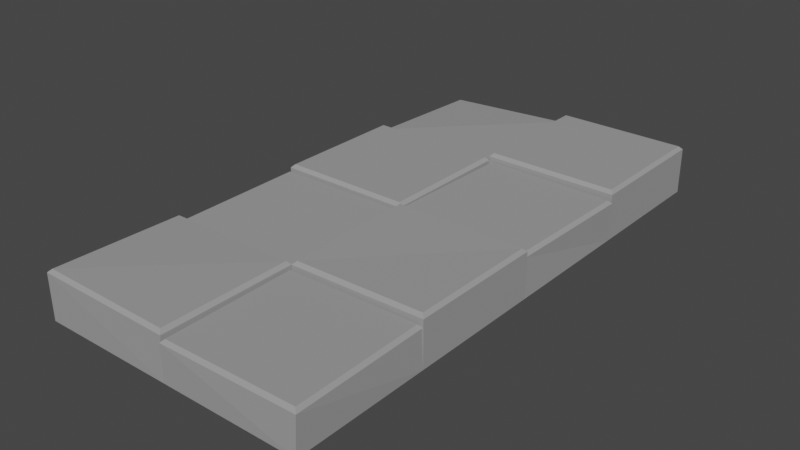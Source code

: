 # Source: Stone_Path_Side.blend  (saved by Blender 2.93.20; exported with 4.5.12 LTS)
import bpy
from mathutils import Matrix  # noqa: F401  (used for matrix-valued properties, if any)

bpy.ops.wm.read_factory_settings(use_empty=True)
scene = bpy.context.scene
scene.name = 'Scene'

# ---- collections
col_collection = bpy.data.collections.new('Collection'); scene.collection.children.link(col_collection)

# ---- materials (node trees are filled in below, after node groups)
mat_rock = bpy.data.materials.new('Rock')
mat_rock.use_transparent_shadow = False
mat_rock.diffuse_color = (0.3264, 0.3264, 0.3264, 1.0)

# ---- material node trees

# ---- world
world_world = bpy.data.worlds.new('World'); scene.world = world_world
world_world.use_nodes = True; world_world.node_tree.nodes.clear()
_N = world_world.node_tree.nodes; _L = world_world.node_tree.links
n0 = _N.new('ShaderNodeOutputWorld'); n0.name = 'World Output'; n0.location = (300, 300)
n1 = _N.new('ShaderNodeBackground'); n1.name = 'Background'; n1.location = (10, 300)
n1.inputs[0].default_value = (0.05088, 0.05088, 0.05088, 1.0)
_L.new(n1.outputs[0], n0.inputs[0])
n0.is_active_output = True
world_world.color = (0.05088, 0.05088, 0.05088)
world_world.use_sun_shadow = False
world_world.sun_shadow_jitter_overblur = 0.0

# ---- meshes
me_cube_001 = bpy.data.meshes.new('Cube.001')
me_cube_001.from_pydata([(-1.022, -0.7787, 3.222), (-1.022, 1.014, 3.222), (0.7699, -0.7787, 3.222), (0.7699, 1.014, 3.222), (0.7683, -0.7787, 3.222), (0.7683, 1.014, 3.222), (2.561, -0.7787, 3.222), (2.561, 1.014, 3.222), (-1.022, -2.569, 3.222), (-1.022, -0.777, 3.222), (0.7699, -2.569, 3.222), (0.7699, -0.777, 3.222), (0.7683, -2.569, 3.222), (0.7683, -0.777, 3.222), (2.561, -2.569, 3.222), (2.561, -0.777, 3.222), (-1.022, -4.36, 3.222), (-1.022, -2.568, 3.222), (0.7699, -4.36, 3.222), (0.7699, -2.568, 3.222), (0.7683, -4.36, 3.222), (0.7683, -2.568, 3.222), (2.561, -4.36, 3.222), (2.561, -2.568, 3.222), (-1.022, -6.15, 3.222), (-1.022, -4.358, 3.222), (0.7699, -6.15, 3.222), (0.7699, -4.358, 3.222), (0.7683, -6.15, 3.222), (0.7683, -4.358, 3.222), (2.561, -6.15, 3.222), (2.561, -4.358, 3.222), (-0.962, -0.7539, 3.746), (-1.005, -0.7956, 3.706), (-0.9974, 0.9533, 3.669), (-1.039, 0.9966, 3.623), (0.745, -0.7184, 3.748), (0.7868, -0.7615, 3.706), (0.7097, 0.9886, 3.746), (0.7527, 1.03, 3.706), (0.8107, -0.7363, 3.874), (0.7683, -0.7787, 3.831), (0.8107, 0.9711, 3.874), (0.7683, 1.014, 3.831), (2.518, -0.7363, 3.874), (2.561, -0.7787, 3.831), (2.518, 0.9711, 3.874), (2.561, 1.014, 3.831), (-0.9799, -2.527, 3.82), (-1.022, -2.569, 3.778), (-0.9799, -0.8195, 3.82), (-1.022, -0.777, 3.778), (0.7275, -2.527, 3.82), (0.7699, -2.569, 3.778), (0.7275, -0.8195, 3.82), (0.7699, -0.777, 3.778), (0.7915, -2.507, 3.774), (0.7496, -2.55, 3.731), (0.8303, -0.8002, 3.774), (0.7873, -0.7584, 3.731), (2.498, -2.546, 3.774), (2.541, -2.588, 3.731), (2.537, -0.8391, 3.774), (2.579, -0.7961, 3.731), (-0.9703, -4.327, 3.748), (-1.013, -4.369, 3.706), (-0.9893, -2.62, 3.748), (-1.031, -2.577, 3.706), (0.737, -4.308, 3.748), (0.7791, -4.351, 3.706), (0.718, -2.601, 3.748), (0.7607, -2.558, 3.706), (0.8107, -4.317, 3.824), (0.7683, -4.36, 3.78), (0.8107, -2.61, 3.855), (0.7683, -2.568, 3.814), (2.518, -4.317, 3.855), (2.561, -4.36, 3.814), (2.518, -2.61, 3.856), (2.561, -2.568, 3.814), (-0.9709, -6.117, 3.863), (-1.014, -6.159, 3.823), (-0.9887, -4.41, 3.822), (-1.031, -4.367, 3.778), (0.7364, -6.099, 3.822), (0.7786, -6.142, 3.778), (0.7186, -4.392, 3.82), (0.7612, -4.35, 3.778), (0.8255, -6.123, 3.748), (0.7826, -6.164, 3.706), (0.7961, -4.415, 3.748), (0.7541, -4.372, 3.706), (2.533, -6.093, 3.748), (2.575, -6.136, 3.706), (2.503, -4.386, 3.748), (2.546, -4.344, 3.706)], [], [(38, 34, 32, 36), (3, 39, 37, 2), (0, 33, 35, 1), (1, 35, 39, 3), (6, 45, 41, 4), (46, 42, 40, 44), (7, 47, 45, 6), (4, 41, 43, 5), (5, 43, 47, 7), (10, 53, 49, 8), (54, 50, 48, 52), (11, 55, 53, 10), (8, 49, 51, 9), (9, 51, 55, 11), (14, 61, 57, 12), (62, 58, 56, 60), (15, 63, 61, 14), (12, 57, 59, 13), (13, 59, 63, 15), (18, 69, 65, 16), (70, 66, 64, 68), (19, 71, 69, 18), (16, 65, 67, 17), (17, 67, 71, 19), (22, 77, 73, 20), (78, 74, 72, 76), (23, 79, 77, 22), (20, 73, 75, 21), (21, 75, 79, 23), (26, 85, 81, 24), (86, 82, 80, 84), (27, 87, 85, 26), (24, 81, 83, 25), (25, 83, 87, 27), (30, 93, 89, 28), (94, 90, 88, 92), (31, 95, 93, 30), (28, 89, 91, 29), (29, 91, 95, 31), (32, 34, 35, 33), (34, 38, 39, 35), (38, 36, 37, 39), (36, 32, 33, 37), (40, 42, 43, 41), (42, 46, 47, 43), (46, 44, 45, 47), (44, 40, 41, 45), (48, 50, 51, 49), (50, 54, 55, 51), (54, 52, 53, 55), (52, 48, 49, 53), (56, 58, 59, 57), (58, 62, 63, 59), (62, 60, 61, 63), (60, 56, 57, 61), (64, 66, 67, 65), (66, 70, 71, 67), (70, 68, 69, 71), (68, 64, 65, 69), (72, 74, 75, 73), (74, 78, 79, 75), (78, 76, 77, 79), (76, 72, 73, 77), (80, 82, 83, 81), (82, 86, 87, 83), (86, 84, 85, 87), (84, 80, 81, 85), (88, 90, 91, 89), (90, 94, 95, 91), (94, 92, 93, 95), (92, 88, 89, 93), (2, 37, 33, 0)])
_uv = me_cube_001.uv_layers.new(name='UVMap')
_uv.uv.foreach_set('vector', [0.6309, 0.5059, 0.8691, 0.5059, 0.8691, 0.7441, 0.6309, 0.7441, 0.375, 0.5, 0.6048, 0.5, 0.6048, 0.75, 0.375, 0.75, 0.375, 0.0, 0.6048, 0.0, 0.601, 0.25, 0.375, 0.25, 0.375, 0.25, 0.601, 0.25, 0.6048, 0.5, 0.375, 0.5, 0.375, 0.75, 0.6087, 0.75, 0.6087, 1.0, 0.375, 1.0, 0.6309, 0.5059, 0.8691, 0.5059, 0.8691, 0.7441, 0.6309, 0.7441, 0.375, 0.5, 0.6087, 0.5, 0.6087, 0.75, 0.375, 0.75, 0.375, 0.0, 0.6087, 0.0, 0.6087, 0.25, 0.375, 0.25, 0.375, 0.25, 0.6087, 0.25, 0.6087, 0.5, 0.375, 0.5, 0.375, 0.75, 0.6073, 0.75, 0.6073, 1.0, 0.375, 1.0, 0.6309, 0.5059, 0.8691, 0.5059, 0.8691, 0.7441, 0.6309, 0.7441, 0.375, 0.5, 0.6073, 0.5, 0.6073, 0.75, 0.375, 0.75, 0.375, 0.0, 0.6073, 0.0, 0.6073, 0.25, 0.375, 0.25, 0.375, 0.25, 0.6073, 0.25, 0.6073, 0.5, 0.375, 0.5, 0.375, 0.75, 0.6058, 0.75, 0.6058, 1.0, 0.375, 1.0, 0.6309, 0.5059, 0.8691, 0.5059, 0.8691, 0.7441, 0.6309, 0.7441, 0.375, 0.5, 0.6058, 0.5, 0.6058, 0.75, 0.375, 0.75, 0.375, 0.0, 0.6058, 0.0, 0.6058, 0.25, 0.375, 0.25, 0.375, 0.25, 0.6058, 0.25, 0.6058, 0.5, 0.375, 0.5, 0.375, 0.75, 0.6048, 0.75, 0.6048, 1.0, 0.375, 1.0, 0.6309, 0.5059, 0.8691, 0.5059, 0.8691, 0.7441, 0.6309, 0.7441, 0.375, 0.5, 0.6048, 0.5, 0.6048, 0.75, 0.375, 0.75, 0.375, 0.0, 0.6048, 0.0, 0.6048, 0.25, 0.375, 0.25, 0.375, 0.25, 0.6048, 0.25, 0.6048, 0.5, 0.375, 0.5, 0.375, 0.75, 0.6083, 0.75, 0.6073, 1.0, 0.375, 1.0, 0.6309, 0.5059, 0.8691, 0.5059, 0.8691, 0.7441, 0.6309, 0.7441, 0.375, 0.5, 0.6083, 0.5, 0.6083, 0.75, 0.375, 0.75, 0.375, 0.0, 0.6073, 0.0, 0.6083, 0.25, 0.375, 0.25, 0.375, 0.25, 0.6083, 0.25, 0.6083, 0.5, 0.375, 0.5, 0.375, 0.75, 0.6073, 0.75, 0.6085, 1.0, 0.375, 1.0, 0.6309, 0.5059, 0.8691, 0.5059, 0.8691, 0.7441, 0.6309, 0.7441, 0.375, 0.5, 0.6073, 0.5, 0.6073, 0.75, 0.375, 0.75, 0.375, 0.0, 0.6085, 0.0, 0.6073, 0.25, 0.375, 0.25, 0.375, 0.25, 0.6073, 0.25, 0.6073, 0.5, 0.375, 0.5, 0.375, 0.75, 0.6048, 0.75, 0.6048, 1.0, 0.375, 1.0, 0.6309, 0.5059, 0.8691, 0.5059, 0.8691, 0.7441, 0.6309, 0.7441, 0.375, 0.5, 0.6048, 0.5, 0.6048, 0.75, 0.375, 0.75, 0.375, 0.0, 0.6048, 0.0, 0.6048, 0.25, 0.375, 0.25, 0.375, 0.25, 0.6048, 0.25, 0.6048, 0.5, 0.375, 0.5, 0.8691, 0.7441, 0.8691, 0.5059, 0.875, 0.5, 0.875, 0.7495, 0.8691, 0.5059, 0.6309, 0.5059, 0.6251, 0.5, 0.875, 0.5, 0.6309, 0.5059, 0.6309, 0.7441, 0.6048, 0.75, 0.6048, 0.5, 0.6309, 0.7441, 0.8691, 0.7441, 0.875, 0.75, 0.6252, 0.75, 0.8691, 0.7441, 0.8691, 0.5059, 0.875, 0.5, 0.875, 0.75, 0.8691, 0.5059, 0.6309, 0.5059, 0.625, 0.5, 0.875, 0.5, 0.6309, 0.5059, 0.6309, 0.7441, 0.6087, 0.75, 0.6087, 0.5, 0.6309, 0.7441, 0.8691, 0.7441, 0.875, 0.75, 0.625, 0.75, 0.8691, 0.7441, 0.8691, 0.5059, 0.875, 0.5, 0.875, 0.75, 0.8691, 0.5059, 0.6309, 0.5059, 0.625, 0.5, 0.875, 0.5, 0.6309, 0.5059, 0.6309, 0.7441, 0.6073, 0.75, 0.6073, 0.5, 0.6309, 0.7441, 0.8691, 0.7441, 0.875, 0.75, 0.625, 0.75, 0.8691, 0.7441, 0.8691, 0.5059, 0.875, 0.5002, 0.875, 0.75, 0.8691, 0.5059, 0.6309, 0.5059, 0.6252, 0.5, 0.875, 0.5, 0.6309, 0.5059, 0.6309, 0.7441, 0.6058, 0.75, 0.6058, 0.5, 0.6309, 0.7441, 0.8691, 0.7441, 0.8748, 0.75, 0.625, 0.75, 0.8691, 0.7441, 0.8691, 0.5059, 0.875, 0.5, 0.875, 0.7499, 0.8691, 0.5059, 0.6309, 0.5059, 0.625, 0.5, 0.8749, 0.5, 0.6309, 0.5059, 0.6309, 0.7441, 0.6048, 0.75, 0.6048, 0.5, 0.6309, 0.7441, 0.8691, 0.7441, 0.875, 0.75, 0.6251, 0.75, 0.8691, 0.7441, 0.8691, 0.5059, 0.875, 0.5001, 0.875, 0.75, 0.8691, 0.5059, 0.6309, 0.5059, 0.625, 0.5, 0.875, 0.5, 0.6309, 0.5059, 0.6309, 0.7441, 0.6083, 0.75, 0.6083, 0.5, 0.6309, 0.7441, 0.8691, 0.7441, 0.875, 0.75, 0.6251, 0.75, 0.8691, 0.7441, 0.8691, 0.5059, 0.875, 0.5, 0.875, 0.7498, 0.8691, 0.5059, 0.6309, 0.5059, 0.625, 0.5, 0.8749, 0.5, 0.6309, 0.5059, 0.6309, 0.7441, 0.6073, 0.75, 0.6073, 0.5, 0.6309, 0.7441, 0.8691, 0.7441, 0.8749, 0.75, 0.625, 0.75, 0.8691, 0.7441, 0.8691, 0.5059, 0.875, 0.5, 0.875, 0.7498, 0.8691, 0.5059, 0.6309, 0.5059, 0.625, 0.5, 0.8748, 0.5, 0.6309, 0.5059, 0.6309, 0.7441, 0.6048, 0.75, 0.6048, 0.5, 0.6309, 0.7441, 0.8691, 0.7441, 0.875, 0.75, 0.6252, 0.75, 0.375, 0.75, 0.6048, 0.75, 0.6048, 1.0, 0.375, 1.0])
me_cube_001.materials.append(mat_rock)
me_cube_001.use_remesh_fix_poles = True
me_cube_001.use_remesh_preserve_attributes = False
me_cube_001.update()

# ---- objects
ob_cube_001 = bpy.data.objects.new('Cube.001', me_cube_001)

# ---- transforms, parenting, visibility, modifiers, constraints
ob_cube_001.location = (-0.7168, 0.7198, -2.0)
ob_cube_001.scale = (0.2806, 0.2806, 0.2806)

# ---- collection membership
col_collection.objects.link(ob_cube_001)

# ---- scene / render settings (as saved in the file)
scene.frame_start = 1; scene.frame_end = 250; scene.frame_set(1)
scene.render.engine = 'BLENDER_EEVEE_NEXT'
scene.cycles.use_denoising = False
scene.cycles.samples = 128
scene.cycles.sampling_pattern = 'TABULATED_SOBOL'
scene.cycles.use_adaptive_sampling = False
scene.cycles.use_light_tree = False
scene.view_settings.view_transform = 'Filmic'
bpy.context.view_layer.update()

# ---- added for rendering (the .blend has no active camera and no usable light): camera, sun
cam_auto = bpy.data.cameras.new('AutoCamera')
cam_auto.lens = 50.0
cam_auto.sensor_width = 36.0
cam_auto.clip_end = 1000.0
ob_auto_camera = bpy.data.objects.new('AutoCamera', cam_auto)
scene.collection.objects.link(ob_auto_camera)
ob_auto_camera.location = (1.59666, -2.51724, 0.673374)
ob_auto_camera.rotation_euler = (1.09748, -7.21219e-08, 0.694738)
scene.camera = ob_auto_camera
light_auto_sun = bpy.data.lights.new('AutoSun', 'SUN')
light_auto_sun.energy = 3.0
light_auto_sun.angle = 0.0523599
ob_auto_sun = bpy.data.objects.new('AutoSun', light_auto_sun)
scene.collection.objects.link(ob_auto_sun)
ob_auto_sun.rotation_euler = (0.872665, 0.174533, 0.523599)
bpy.context.view_layer.update()
